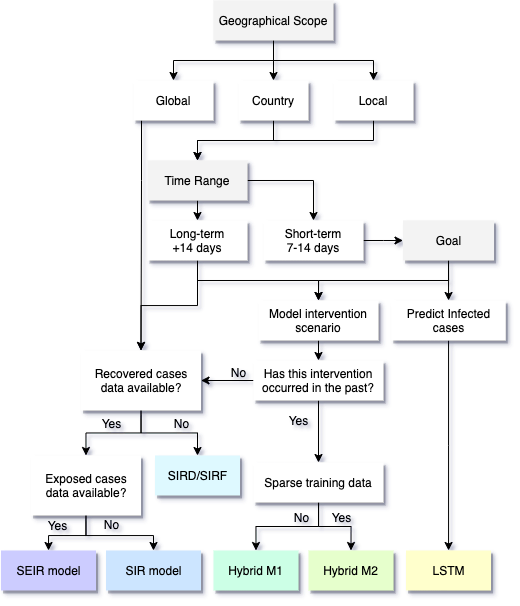

The diagram above was exported from draw.io. Its source (the exported page's mxGraphModel, read from the mxfile embedded in the PNG):
<mxGraphModel dx="1346" dy="666" grid="1" gridSize="10" guides="1" tooltips="1" connect="1" arrows="1" fold="1" page="1" pageScale="1" pageWidth="827" pageHeight="1169" math="0" shadow="0">
  <root>
    <mxCell id="0" />
    <mxCell id="1" parent="0" />
    <mxCell id="dTuRDBhG5Oc5wD_P2QTc-3" value="" style="edgeStyle=orthogonalEdgeStyle;rounded=0;orthogonalLoop=1;jettySize=auto;html=1;shadow=0;" edge="1" parent="1" source="dTuRDBhG5Oc5wD_P2QTc-1" target="dTuRDBhG5Oc5wD_P2QTc-2">
      <mxGeometry relative="1" as="geometry" />
    </mxCell>
    <mxCell id="dTuRDBhG5Oc5wD_P2QTc-9" style="edgeStyle=orthogonalEdgeStyle;rounded=0;orthogonalLoop=1;jettySize=auto;html=1;shadow=0;" edge="1" parent="1" source="dTuRDBhG5Oc5wD_P2QTc-1" target="dTuRDBhG5Oc5wD_P2QTc-7">
      <mxGeometry relative="1" as="geometry" />
    </mxCell>
    <mxCell id="dTuRDBhG5Oc5wD_P2QTc-10" style="edgeStyle=orthogonalEdgeStyle;rounded=0;orthogonalLoop=1;jettySize=auto;html=1;shadow=0;" edge="1" parent="1" source="dTuRDBhG5Oc5wD_P2QTc-1" target="dTuRDBhG5Oc5wD_P2QTc-8">
      <mxGeometry relative="1" as="geometry" />
    </mxCell>
    <mxCell id="dTuRDBhG5Oc5wD_P2QTc-1" value="Geographical Scope" style="rounded=0;whiteSpace=wrap;html=1;fillColor=#F3F3F3;strokeColor=none;shadow=1;" vertex="1" parent="1">
      <mxGeometry x="260" y="240" width="120" height="40" as="geometry" />
    </mxCell>
    <mxCell id="dTuRDBhG5Oc5wD_P2QTc-41" style="edgeStyle=orthogonalEdgeStyle;rounded=0;orthogonalLoop=1;jettySize=auto;html=1;entryX=0.5;entryY=0;entryDx=0;entryDy=0;shadow=0;" edge="1" parent="1" source="dTuRDBhG5Oc5wD_P2QTc-2" target="dTuRDBhG5Oc5wD_P2QTc-11">
      <mxGeometry relative="1" as="geometry" />
    </mxCell>
    <mxCell id="dTuRDBhG5Oc5wD_P2QTc-2" value="Country" style="whiteSpace=wrap;html=1;rounded=0;strokeColor=none;fillColor=#FFFFFF;shadow=1;" vertex="1" parent="1">
      <mxGeometry x="285" y="320" width="70" height="40" as="geometry" />
    </mxCell>
    <mxCell id="dTuRDBhG5Oc5wD_P2QTc-12" style="edgeStyle=orthogonalEdgeStyle;rounded=0;orthogonalLoop=1;jettySize=auto;html=1;entryX=0.5;entryY=0;entryDx=0;entryDy=0;shadow=0;" edge="1" parent="1" source="dTuRDBhG5Oc5wD_P2QTc-7" target="dTuRDBhG5Oc5wD_P2QTc-18">
      <mxGeometry relative="1" as="geometry">
        <mxPoint x="180" y="570" as="targetPoint" />
        <Array as="points">
          <mxPoint x="188" y="420" />
          <mxPoint x="188" y="420" />
        </Array>
      </mxGeometry>
    </mxCell>
    <mxCell id="dTuRDBhG5Oc5wD_P2QTc-7" value="Global" style="whiteSpace=wrap;html=1;rounded=0;strokeColor=none;fillColor=#FFFFFF;shadow=1;" vertex="1" parent="1">
      <mxGeometry x="180" y="320" width="80" height="40" as="geometry" />
    </mxCell>
    <mxCell id="dTuRDBhG5Oc5wD_P2QTc-42" style="edgeStyle=orthogonalEdgeStyle;rounded=0;orthogonalLoop=1;jettySize=auto;html=1;entryX=0.5;entryY=0;entryDx=0;entryDy=0;shadow=0;" edge="1" parent="1" source="dTuRDBhG5Oc5wD_P2QTc-8" target="dTuRDBhG5Oc5wD_P2QTc-11">
      <mxGeometry relative="1" as="geometry">
        <Array as="points">
          <mxPoint x="420" y="380" />
          <mxPoint x="244" y="380" />
        </Array>
      </mxGeometry>
    </mxCell>
    <mxCell id="dTuRDBhG5Oc5wD_P2QTc-8" value="Local" style="whiteSpace=wrap;html=1;rounded=0;strokeColor=none;fillColor=#FFFFFF;shadow=1;" vertex="1" parent="1">
      <mxGeometry x="380" y="320" width="80" height="40" as="geometry" />
    </mxCell>
    <mxCell id="dTuRDBhG5Oc5wD_P2QTc-44" style="edgeStyle=orthogonalEdgeStyle;rounded=0;orthogonalLoop=1;jettySize=auto;html=1;exitX=0.5;exitY=1;exitDx=0;exitDy=0;entryX=0.5;entryY=0;entryDx=0;entryDy=0;shadow=0;" edge="1" parent="1" source="dTuRDBhG5Oc5wD_P2QTc-11" target="dTuRDBhG5Oc5wD_P2QTc-17">
      <mxGeometry relative="1" as="geometry" />
    </mxCell>
    <mxCell id="dTuRDBhG5Oc5wD_P2QTc-45" style="edgeStyle=orthogonalEdgeStyle;rounded=0;orthogonalLoop=1;jettySize=auto;html=1;entryX=0.5;entryY=0;entryDx=0;entryDy=0;shadow=0;" edge="1" parent="1" source="dTuRDBhG5Oc5wD_P2QTc-11" target="dTuRDBhG5Oc5wD_P2QTc-15">
      <mxGeometry relative="1" as="geometry" />
    </mxCell>
    <mxCell id="dTuRDBhG5Oc5wD_P2QTc-11" value="Time Range" style="rounded=0;whiteSpace=wrap;html=1;fillColor=#F3F3F3;strokeColor=none;shadow=1;" vertex="1" parent="1">
      <mxGeometry x="194" y="400" width="100" height="40" as="geometry" />
    </mxCell>
    <mxCell id="dTuRDBhG5Oc5wD_P2QTc-73" value="" style="edgeStyle=orthogonalEdgeStyle;rounded=0;orthogonalLoop=1;jettySize=auto;html=1;shadow=0;" edge="1" parent="1" source="dTuRDBhG5Oc5wD_P2QTc-15" target="dTuRDBhG5Oc5wD_P2QTc-37">
      <mxGeometry relative="1" as="geometry" />
    </mxCell>
    <mxCell id="dTuRDBhG5Oc5wD_P2QTc-15" value="Short-term&lt;br&gt;7-14 days" style="whiteSpace=wrap;html=1;rounded=0;strokeColor=none;fillColor=#FFFFFF;shadow=1;" vertex="1" parent="1">
      <mxGeometry x="310" y="460" width="100" height="40" as="geometry" />
    </mxCell>
    <mxCell id="dTuRDBhG5Oc5wD_P2QTc-79" style="edgeStyle=orthogonalEdgeStyle;rounded=0;orthogonalLoop=1;jettySize=auto;html=1;entryX=0.5;entryY=0;entryDx=0;entryDy=0;shadow=0;" edge="1" parent="1" source="dTuRDBhG5Oc5wD_P2QTc-17" target="dTuRDBhG5Oc5wD_P2QTc-18">
      <mxGeometry relative="1" as="geometry" />
    </mxCell>
    <mxCell id="dTuRDBhG5Oc5wD_P2QTc-81" style="edgeStyle=orthogonalEdgeStyle;rounded=0;orthogonalLoop=1;jettySize=auto;html=1;entryX=0.5;entryY=0;entryDx=0;entryDy=0;shadow=0;" edge="1" parent="1" source="dTuRDBhG5Oc5wD_P2QTc-17" target="dTuRDBhG5Oc5wD_P2QTc-39">
      <mxGeometry relative="1" as="geometry">
        <Array as="points">
          <mxPoint x="244" y="520" />
          <mxPoint x="365" y="520" />
        </Array>
      </mxGeometry>
    </mxCell>
    <mxCell id="dTuRDBhG5Oc5wD_P2QTc-17" value="Long-term&lt;br&gt;+14 days" style="whiteSpace=wrap;html=1;rounded=0;strokeColor=none;fillColor=#FFFFFF;shadow=1;" vertex="1" parent="1">
      <mxGeometry x="194" y="460" width="100" height="40" as="geometry" />
    </mxCell>
    <mxCell id="dTuRDBhG5Oc5wD_P2QTc-36" style="edgeStyle=orthogonalEdgeStyle;rounded=0;orthogonalLoop=1;jettySize=auto;html=1;entryX=0.5;entryY=0;entryDx=0;entryDy=0;shadow=0;" edge="1" parent="1" source="dTuRDBhG5Oc5wD_P2QTc-18" target="dTuRDBhG5Oc5wD_P2QTc-23">
      <mxGeometry relative="1" as="geometry" />
    </mxCell>
    <mxCell id="dTuRDBhG5Oc5wD_P2QTc-78" style="edgeStyle=orthogonalEdgeStyle;rounded=0;orthogonalLoop=1;jettySize=auto;html=1;shadow=0;" edge="1" parent="1" source="dTuRDBhG5Oc5wD_P2QTc-18" target="dTuRDBhG5Oc5wD_P2QTc-33">
      <mxGeometry relative="1" as="geometry" />
    </mxCell>
    <mxCell id="dTuRDBhG5Oc5wD_P2QTc-18" value="Recovered cases data available?" style="whiteSpace=wrap;html=1;rounded=0;strokeColor=none;fillColor=#FFFFFF;shadow=1;" vertex="1" parent="1">
      <mxGeometry x="127.5" y="590" width="120" height="60" as="geometry" />
    </mxCell>
    <mxCell id="dTuRDBhG5Oc5wD_P2QTc-20" value="SEIR model" style="whiteSpace=wrap;html=1;rounded=0;strokeColor=none;fillColor=#CCCCFF;shadow=1;" vertex="1" parent="1">
      <mxGeometry x="47.5" y="790" width="95" height="40" as="geometry" />
    </mxCell>
    <mxCell id="dTuRDBhG5Oc5wD_P2QTc-22" value="SIR model" style="whiteSpace=wrap;html=1;rounded=0;strokeColor=none;fillColor=#CCE5FF;shadow=1;" vertex="1" parent="1">
      <mxGeometry x="152.5" y="790" width="95" height="40" as="geometry" />
    </mxCell>
    <mxCell id="dTuRDBhG5Oc5wD_P2QTc-29" style="edgeStyle=orthogonalEdgeStyle;rounded=0;orthogonalLoop=1;jettySize=auto;html=1;entryX=0.5;entryY=0;entryDx=0;entryDy=0;shadow=0;" edge="1" parent="1" source="dTuRDBhG5Oc5wD_P2QTc-23" target="dTuRDBhG5Oc5wD_P2QTc-20">
      <mxGeometry relative="1" as="geometry" />
    </mxCell>
    <mxCell id="dTuRDBhG5Oc5wD_P2QTc-31" style="edgeStyle=orthogonalEdgeStyle;rounded=0;orthogonalLoop=1;jettySize=auto;html=1;entryX=0.5;entryY=0;entryDx=0;entryDy=0;shadow=0;" edge="1" parent="1" source="dTuRDBhG5Oc5wD_P2QTc-23" target="dTuRDBhG5Oc5wD_P2QTc-22">
      <mxGeometry relative="1" as="geometry" />
    </mxCell>
    <mxCell id="dTuRDBhG5Oc5wD_P2QTc-23" value="Exposed cases data available?" style="whiteSpace=wrap;html=1;rounded=0;strokeColor=none;fillColor=#FFFFFF;shadow=1;" vertex="1" parent="1">
      <mxGeometry x="77.5" y="695" width="110" height="60" as="geometry" />
    </mxCell>
    <mxCell id="dTuRDBhG5Oc5wD_P2QTc-25" value="Yes" style="text;html=1;resizable=0;autosize=1;align=center;verticalAlign=middle;points=[];fillColor=none;strokeColor=none;rounded=0;shadow=1;" vertex="1" parent="1">
      <mxGeometry x="138" y="653" width="40" height="20" as="geometry" />
    </mxCell>
    <mxCell id="dTuRDBhG5Oc5wD_P2QTc-30" value="Yes" style="text;html=1;resizable=0;autosize=1;align=center;verticalAlign=middle;points=[];fillColor=none;strokeColor=none;rounded=0;shadow=1;" vertex="1" parent="1">
      <mxGeometry x="84" y="755" width="40" height="20" as="geometry" />
    </mxCell>
    <mxCell id="dTuRDBhG5Oc5wD_P2QTc-32" value="No" style="text;html=1;resizable=0;autosize=1;align=center;verticalAlign=middle;points=[];fillColor=none;strokeColor=none;rounded=0;shadow=1;" vertex="1" parent="1">
      <mxGeometry x="142.5" y="754" width="30" height="20" as="geometry" />
    </mxCell>
    <mxCell id="dTuRDBhG5Oc5wD_P2QTc-33" value="SIRD/SIRF" style="whiteSpace=wrap;html=1;rounded=0;strokeColor=none;fillColor=#DEF9FF;shadow=1;" vertex="1" parent="1">
      <mxGeometry x="201.5" y="695" width="85" height="40" as="geometry" />
    </mxCell>
    <mxCell id="dTuRDBhG5Oc5wD_P2QTc-35" value="No" style="text;html=1;resizable=0;autosize=1;align=center;verticalAlign=middle;points=[];fillColor=none;strokeColor=none;rounded=0;shadow=1;" vertex="1" parent="1">
      <mxGeometry x="212.5" y="653" width="30" height="20" as="geometry" />
    </mxCell>
    <mxCell id="dTuRDBhG5Oc5wD_P2QTc-49" style="edgeStyle=orthogonalEdgeStyle;rounded=0;orthogonalLoop=1;jettySize=auto;html=1;exitX=0.5;exitY=1;exitDx=0;exitDy=0;entryX=0.5;entryY=0;entryDx=0;entryDy=0;shadow=0;" edge="1" parent="1" source="dTuRDBhG5Oc5wD_P2QTc-37" target="dTuRDBhG5Oc5wD_P2QTc-39">
      <mxGeometry relative="1" as="geometry" />
    </mxCell>
    <mxCell id="dTuRDBhG5Oc5wD_P2QTc-50" style="edgeStyle=orthogonalEdgeStyle;rounded=0;orthogonalLoop=1;jettySize=auto;html=1;shadow=0;" edge="1" parent="1" source="dTuRDBhG5Oc5wD_P2QTc-37" target="dTuRDBhG5Oc5wD_P2QTc-38">
      <mxGeometry relative="1" as="geometry" />
    </mxCell>
    <mxCell id="dTuRDBhG5Oc5wD_P2QTc-37" value="Goal" style="rounded=0;whiteSpace=wrap;html=1;fillColor=#F3F3F3;strokeColor=none;shadow=1;" vertex="1" parent="1">
      <mxGeometry x="449.5" y="460" width="91" height="40" as="geometry" />
    </mxCell>
    <mxCell id="dTuRDBhG5Oc5wD_P2QTc-60" style="edgeStyle=orthogonalEdgeStyle;rounded=0;orthogonalLoop=1;jettySize=auto;html=1;shadow=0;" edge="1" parent="1" source="dTuRDBhG5Oc5wD_P2QTc-38" target="dTuRDBhG5Oc5wD_P2QTc-59">
      <mxGeometry relative="1" as="geometry" />
    </mxCell>
    <mxCell id="dTuRDBhG5Oc5wD_P2QTc-38" value="Predict Infected cases" style="whiteSpace=wrap;html=1;rounded=0;strokeColor=none;fillColor=#FFFFFF;shadow=1;" vertex="1" parent="1">
      <mxGeometry x="437.75" y="540" width="114.5" height="40" as="geometry" />
    </mxCell>
    <mxCell id="dTuRDBhG5Oc5wD_P2QTc-74" style="edgeStyle=orthogonalEdgeStyle;rounded=0;orthogonalLoop=1;jettySize=auto;html=1;exitX=0.5;exitY=1;exitDx=0;exitDy=0;entryX=0.5;entryY=0;entryDx=0;entryDy=0;shadow=0;" edge="1" parent="1" source="dTuRDBhG5Oc5wD_P2QTc-39" target="dTuRDBhG5Oc5wD_P2QTc-40">
      <mxGeometry relative="1" as="geometry" />
    </mxCell>
    <mxCell id="dTuRDBhG5Oc5wD_P2QTc-39" value="Model intervention scenario" style="whiteSpace=wrap;html=1;rounded=0;strokeColor=none;fillColor=#FFFFFF;shadow=1;" vertex="1" parent="1">
      <mxGeometry x="305" y="540" width="120" height="40" as="geometry" />
    </mxCell>
    <mxCell id="dTuRDBhG5Oc5wD_P2QTc-75" style="edgeStyle=orthogonalEdgeStyle;rounded=0;orthogonalLoop=1;jettySize=auto;html=1;shadow=0;" edge="1" parent="1" source="dTuRDBhG5Oc5wD_P2QTc-40" target="dTuRDBhG5Oc5wD_P2QTc-18">
      <mxGeometry relative="1" as="geometry" />
    </mxCell>
    <mxCell id="dTuRDBhG5Oc5wD_P2QTc-77" style="edgeStyle=orthogonalEdgeStyle;rounded=0;orthogonalLoop=1;jettySize=auto;html=1;exitX=0.5;exitY=1;exitDx=0;exitDy=0;entryX=0.5;entryY=0;entryDx=0;entryDy=0;shadow=0;" edge="1" parent="1" source="dTuRDBhG5Oc5wD_P2QTc-40" target="dTuRDBhG5Oc5wD_P2QTc-62">
      <mxGeometry relative="1" as="geometry" />
    </mxCell>
    <mxCell id="dTuRDBhG5Oc5wD_P2QTc-40" value="Has this intervention occurred in the past?" style="whiteSpace=wrap;html=1;rounded=0;strokeColor=none;fillColor=#FFFFFF;shadow=1;" vertex="1" parent="1">
      <mxGeometry x="300" y="600" width="130" height="40" as="geometry" />
    </mxCell>
    <mxCell id="dTuRDBhG5Oc5wD_P2QTc-56" value="Hybrid M1" style="whiteSpace=wrap;html=1;rounded=0;strokeColor=none;fillColor=#CCFFE6;shadow=1;" vertex="1" parent="1">
      <mxGeometry x="260" y="790" width="85" height="40" as="geometry" />
    </mxCell>
    <mxCell id="dTuRDBhG5Oc5wD_P2QTc-59" value="LSTM" style="whiteSpace=wrap;html=1;rounded=0;strokeColor=none;fillColor=#FFFFCC;shadow=1;" vertex="1" parent="1">
      <mxGeometry x="452.5" y="790" width="85" height="40" as="geometry" />
    </mxCell>
    <mxCell id="dTuRDBhG5Oc5wD_P2QTc-61" value="Hybrid M2" style="whiteSpace=wrap;html=1;rounded=0;strokeColor=none;fillColor=#E6FFCC;shadow=1;" vertex="1" parent="1">
      <mxGeometry x="355" y="790" width="85" height="40" as="geometry" />
    </mxCell>
    <mxCell id="dTuRDBhG5Oc5wD_P2QTc-63" style="edgeStyle=orthogonalEdgeStyle;rounded=0;orthogonalLoop=1;jettySize=auto;html=1;entryX=0.5;entryY=0;entryDx=0;entryDy=0;shadow=0;" edge="1" parent="1" source="dTuRDBhG5Oc5wD_P2QTc-62" target="dTuRDBhG5Oc5wD_P2QTc-61">
      <mxGeometry relative="1" as="geometry" />
    </mxCell>
    <mxCell id="dTuRDBhG5Oc5wD_P2QTc-64" style="edgeStyle=orthogonalEdgeStyle;rounded=0;orthogonalLoop=1;jettySize=auto;html=1;entryX=0.5;entryY=0;entryDx=0;entryDy=0;shadow=0;" edge="1" parent="1" source="dTuRDBhG5Oc5wD_P2QTc-62" target="dTuRDBhG5Oc5wD_P2QTc-56">
      <mxGeometry relative="1" as="geometry" />
    </mxCell>
    <mxCell id="dTuRDBhG5Oc5wD_P2QTc-62" value="Sparse training data" style="whiteSpace=wrap;html=1;rounded=0;strokeColor=none;fillColor=#FFFFFF;shadow=1;" vertex="1" parent="1">
      <mxGeometry x="300" y="702" width="130" height="40" as="geometry" />
    </mxCell>
    <mxCell id="dTuRDBhG5Oc5wD_P2QTc-65" value="Yes" style="text;html=1;resizable=0;autosize=1;align=center;verticalAlign=middle;points=[];fillColor=none;strokeColor=none;rounded=0;shadow=1;" vertex="1" parent="1">
      <mxGeometry x="367.5" y="747" width="40" height="20" as="geometry" />
    </mxCell>
    <mxCell id="dTuRDBhG5Oc5wD_P2QTc-66" value="No" style="text;html=1;resizable=0;autosize=1;align=center;verticalAlign=middle;points=[];fillColor=none;strokeColor=none;rounded=0;shadow=1;" vertex="1" parent="1">
      <mxGeometry x="332.5" y="747" width="30" height="20" as="geometry" />
    </mxCell>
    <mxCell id="dTuRDBhG5Oc5wD_P2QTc-69" value="No" style="text;html=1;resizable=0;autosize=1;align=center;verticalAlign=middle;points=[];fillColor=none;strokeColor=none;rounded=0;shadow=1;" vertex="1" parent="1">
      <mxGeometry x="270" y="602" width="30" height="20" as="geometry" />
    </mxCell>
    <mxCell id="dTuRDBhG5Oc5wD_P2QTc-70" value="Yes" style="text;html=1;resizable=0;autosize=1;align=center;verticalAlign=middle;points=[];fillColor=none;strokeColor=none;rounded=0;shadow=1;" vertex="1" parent="1">
      <mxGeometry x="324.5" y="650" width="40" height="20" as="geometry" />
    </mxCell>
  </root>
</mxGraphModel>